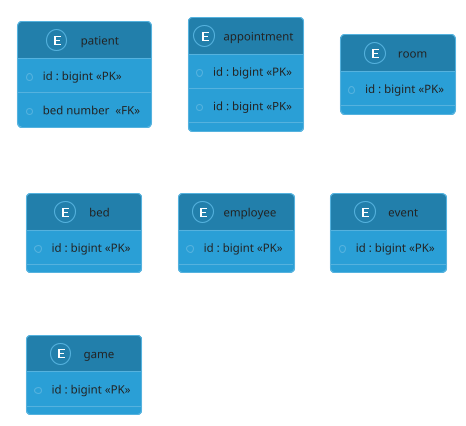

The diagram above was rendered by PlantUML. Its source (embedded in the PNG):
@startuml
!theme cyborg
skinparam linetype ortho

entity patient {
    * id : bigint <<PK>>
    --
    * bed number  <<FK>>
}

entity appointment {
    * id : bigint <<PK>>
    --
}

entity room {
    * id : bigint <<PK>>
    --
}
entity bed {
    * id : bigint <<PK>>
    --
}
entity employee {
    * id : bigint <<PK>>
    --
}
entity appointment {
    * id : bigint <<PK>>
    --
}
entity event {
    * id : bigint <<PK>>
    --
}
entity game {
    * id : bigint <<PK>>
    --
}

/' 

    NOTES 
    
'/

@enduml